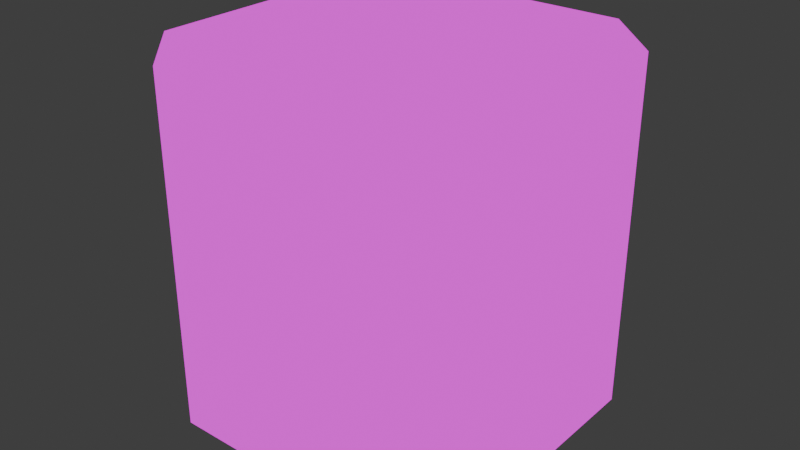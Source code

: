 # Source: default_window.blend  (saved by Blender 4.0.36; exported with 4.5.12 LTS)
import bpy
from mathutils import Matrix  # noqa: F401  (used for matrix-valued properties, if any)

bpy.ops.wm.read_factory_settings(use_empty=True)
scene = bpy.context.scene
scene.name = 'Scene'

# ---- collections
col_collection = bpy.data.collections.new('Collection'); scene.collection.children.link(col_collection)

# ---- images (referenced by path relative to the original .blend; pixels are not part of the script)
import os
ASSET_DIR = os.environ.get("B2B_ASSET_DIR", "")  # directory of the original .blend (textures are referenced by path, not embedded)
HERE = os.path.dirname(os.path.abspath(__file__))  # packed textures are extracted next to this script under _unpacked/

def load_image(name, relpath, width, height, colorspace="sRGB"):
    """Load a texture the original file referenced (path relative to the .blend, or extracted next to this script)."""
    p = next((c for c in (os.path.join(HERE, relpath), os.path.join(ASSET_DIR, relpath)) if relpath and os.path.exists(c)), "")
    if p:
        img = bpy.data.images.load(p, check_existing=True)
        img.name = name
    else:  # same state as the original file: an image datablock whose file is absent (Cycles renders it pink)
        img = bpy.data.images.new(name, width, height)
        img.source = "FILE"
        img.filepath = "//" + (relpath or name)
    img.colorspace_settings.name = colorspace
    return img
img_towermap_png = load_image('towermap.png', 'towermap.png', 1024, 1024, 'sRGB')
img_towermap_png_001 = load_image('towermap.png.001', 'towermap.png', 1024, 1024, 'sRGB')

# ---- materials (node trees are filled in below, after node groups)
mat_material = bpy.data.materials.new('Material')
mat_material.use_transparent_shadow = False

# ---- material node trees
mat_material.use_nodes = True; mat_material.node_tree.nodes.clear()
_N = mat_material.node_tree.nodes; _L = mat_material.node_tree.links
n0 = _N.new('ShaderNodeMixShader'); n0.name = 'Mix Shader.001'; n0.location = (1676, 1083)
n0.inputs[0].default_value = 1.0
n1 = _N.new('ShaderNodeTexImage'); n1.name = 'Image Texture.001'; n1.location = (1033, 1294)
n1.image = img_towermap_png
n1.interpolation = 'Closest'
n2 = _N.new('ShaderNodeBsdfPrincipled'); n2.name = 'Principled BSDF.001'; n2.location = (1356, 1309)
n2.inputs[2].default_value = 1.0
n2.inputs[3].default_value = 1.45
n3 = _N.new('ShaderNodeTexImage'); n3.name = 'Image Texture'; n3.location = (-405, 581)
n3.image = img_towermap_png_001
n3.interpolation = 'Closest'
n4 = _N.new('ShaderNodeSeparateColor'); n4.name = 'Separate Color'; n4.location = (294, 895)
n5 = _N.new('ShaderNodeShaderToRGB'); n5.name = 'Shader to RGB'; n5.location = (121, 800)
n6 = _N.new('ShaderNodeMath'); n6.name = 'Math'; n6.location = (640, 796)
n6.operation = 'CEIL'
n6.use_clamp = True
n7 = _N.new('ShaderNodeMix'); n7.name = 'Mix'; n7.location = (822, 962)
n7.inputs[0].default_value = 0.0
n8 = _N.new('ShaderNodeMapRange'); n8.name = 'Map Range'; n8.location = (462, 951)
n8.interpolation_type = 'STEPPED'
n8.inputs[1].default_value = 0.01
n8.inputs[5].default_value = 80.0
n9 = _N.new('ShaderNodeBsdfDiffuse'); n9.name = 'Diffuse BSDF'; n9.location = (-53, 753)
n10 = _N.new('ShaderNodeMix'); n10.name = 'Mix.002'; n10.location = (460, 606)
n10.data_type = 'RGBA'
n10.inputs[0].default_value = 0.8533
n10.inputs[7].default_value = (0.001668, 0.007015, 0.01395, 1.0)
n11 = _N.new('ShaderNodeMix'); n11.name = 'Mix.001'; n11.location = (1051, 868)
n11.data_type = 'RGBA'
n12 = _N.new('ShaderNodeOutputMaterial'); n12.name = 'Material Output.001'; n12.location = (1326, 882)
_L.new(n4.outputs[2], n8.inputs[0])
_L.new(n5.outputs[0], n4.inputs[0])
_L.new(n8.outputs[0], n6.inputs[0])
_L.new(n7.outputs[0], n11.inputs[0])
_L.new(n6.outputs[0], n7.inputs[2])
_L.new(n8.outputs[0], n7.inputs[3])
_L.new(n10.outputs[2], n11.inputs[6])
_L.new(n9.outputs[0], n5.inputs[0])
_L.new(n2.outputs[0], n0.inputs[1])
_L.new(n3.outputs[0], n9.inputs[0])
_L.new(n3.outputs[0], n10.inputs[6])
_L.new(n3.outputs[0], n11.inputs[7])
_L.new(n1.outputs[0], n2.inputs[0])
_L.new(n11.outputs[2], n12.inputs[0])
n12.is_active_output = True

# ---- world
world_world = bpy.data.worlds.new('World'); scene.world = world_world
world_world.use_nodes = True; world_world.node_tree.nodes.clear()
_N = world_world.node_tree.nodes; _L = world_world.node_tree.links
n0 = _N.new('ShaderNodeOutputWorld'); n0.name = 'World Output'; n0.location = (300, 300)
n1 = _N.new('ShaderNodeBackground'); n1.name = 'Background'; n1.location = (10, 300)
n1.inputs[0].default_value = (0.5603, 0.5603, 0.5603, 1.0)
n1.inputs[1].default_value = 0.1
_L.new(n1.outputs[0], n0.inputs[0])
n0.is_active_output = True
world_world.color = (0.05088, 0.05088, 0.05088)
world_world.use_sun_shadow = False
world_world.sun_shadow_jitter_overblur = 0.0

# ---- meshes
me_cube_002 = bpy.data.meshes.new('Cube.002')
me_cube_002.from_pydata([(-0.6261, -1.0, -8.33e-08), (-1.0, -0.6261, -8.33e-08), (-1.0, 0.6261, -8.33e-08), (-0.6261, 1.0, -8.33e-08), (0.6261, -1.0, -8.33e-08), (-0.6261, -1.0, 2.0), (-0.6261, 1.0, 2.0), (0.6261, -1.0, 2.0), (0.6261, -0.6261, 2.0), (0.6261, 0.6261, 2.0), (-0.6261, -0.6261, 2.0), (-0.6261, 0.6261, 2.0), (0.6261, -0.6261, -8.941e-08), (0.6261, 0.6261, -8.941e-08), (-0.6261, -0.6261, -8.941e-08), (-0.6261, 0.6261, -8.941e-08), (0.6261, 1.0, -8.33e-08), (1.0, 0.6261, -8.33e-08), (0.6261, 1.0, 2.0), (1.0, 0.6261, 2.0), (-1.0, 0.6261, 2.0), (-1.0, -0.6261, 2.0), (1.0, -0.6261, -8.33e-08), (1.0, -0.6261, 2.0), (-1.0, 0.2399, 1.198), (-1.0, -0.2382, 1.198), (-1.0, -0.2382, 0.8001), (-1.0, 0.2416, 0.8001), (-1.0, 0.1426, 1.198), (-1.0, -0.1437, 1.198), (-1.0, 0.1426, 1.677), (-1.0, -0.1437, 1.677), (-1.103, -0.1437, 1.198), (-1.103, -0.2382, 1.198), (-1.103, -0.2382, 0.8001), (-1.103, 0.2416, 0.8001), (-1.103, 0.2399, 1.198), (-1.103, 0.1426, 1.198), (-0.9194, 0.1426, 1.198), (-0.9194, -0.1437, 1.198), (-0.9194, 0.1426, 1.677), (-0.9194, -0.1437, 1.677), (1.0, -0.2399, 1.198), (1.0, 0.2382, 1.198), (1.0, 0.2382, 0.8001), (1.0, -0.2416, 0.8001), (1.0, -0.1426, 1.198), (1.0, 0.1437, 1.198), (1.0, -0.1426, 1.677), (1.0, 0.1437, 1.677), (1.103, 0.1437, 1.198), (1.103, 0.2382, 1.198), (1.103, 0.2382, 0.8001), (1.103, -0.2416, 0.8001), (1.103, -0.2399, 1.198), (1.103, -0.1426, 1.198), (0.9194, -0.1426, 1.198), (0.9194, 0.1437, 1.198), (0.9194, -0.1426, 1.677), (0.9194, 0.1437, 1.677)], [], [(1, 21, 25, 26), (17, 19, 43, 44), (7, 4, 22, 23), (4, 12, 14, 0), (0, 5, 21, 1), (3, 6, 18, 16), (16, 18, 19, 17), (6, 3, 2, 20), (4, 7, 5, 0), (7, 8, 10, 5), (21, 10, 11, 20), (8, 7, 23), (18, 9, 19), (19, 9, 8, 23), (20, 11, 6), (6, 11, 9, 18), (5, 10, 21), (11, 10, 8, 9), (1, 14, 15, 2), (12, 4, 22), (16, 13, 17), (17, 13, 12, 22), (2, 15, 3), (3, 15, 13, 16), (0, 14, 1), (15, 14, 12, 13), (36, 35, 34, 33, 32, 37), (2, 27, 24, 20), (29, 28, 37, 32), (31, 30, 40, 41), (20, 24, 28, 30), (21, 31, 29, 25), (30, 31, 21, 20), (26, 27, 2, 1), (24, 27, 35, 36), (26, 25, 33, 34), (28, 24, 36, 37), (27, 26, 34, 35), (25, 29, 32, 33), (39, 41, 40, 38), (28, 29, 39, 38), (29, 31, 41, 39), (30, 28, 38, 40), (54, 53, 52, 51, 50, 55), (22, 45, 42, 23), (47, 46, 55, 50), (49, 48, 58, 59), (23, 42, 46, 48), (19, 49, 47, 43), (48, 49, 19, 23), (44, 45, 22, 17), (42, 45, 53, 54), (44, 43, 51, 52), (46, 42, 54, 55), (45, 44, 52, 53), (43, 47, 50, 51), (57, 59, 58, 56), (46, 47, 57, 56), (47, 49, 59, 57), (48, 46, 56, 58)])
_uv = me_cube_002.uv_layers.new(name='UVMap')
_uv.uv.foreach_set('vector', [0.9141, 0.2891, 0.9141, 0.4844, 0.8828, 0.4062, 0.8828, 0.3672, 0.9141, 0.2891, 0.9141, 0.4844, 0.8828, 0.4062, 0.8828, 0.3672, 0.5547, 0.4844, 0.5547, 0.2891, 0.6016, 0.2891, 0.6016, 0.4844, 0.6016, 0.2422, 0.5547, 0.2422, 0.5547, 0.1406, 0.6016, 0.1406, 0.6016, 0.2891, 0.6016, 0.4844, 0.5547, 0.4844, 0.5547, 0.2891, 0.5547, 0.2891, 0.5547, 0.4844, 0.4531, 0.4844, 0.4531, 0.2891, 0.4531, 0.2891, 0.4531, 0.4844, 0.4062, 0.4844, 0.4062, 0.2891, 0.5547, 0.4844, 0.5547, 0.2891, 0.6016, 0.2891, 0.6016, 0.4844, 0.5547, 0.2891, 0.5547, 0.4844, 0.4531, 0.4844, 0.4531, 0.2891, 0.6016, 0.6328, 0.5547, 0.6328, 0.5547, 0.5312, 0.6016, 0.5312, 0.5547, 0.4844, 0.5547, 0.5312, 0.4531, 0.5312, 0.4531, 0.4844, 0.5547, 0.6328, 0.6016, 0.6328, 0.5547, 0.6797, 0.4062, 0.6328, 0.4531, 0.6328, 0.4531, 0.6797, 0.4531, 0.6797, 0.4531, 0.6328, 0.5547, 0.6328, 0.5547, 0.6797, 0.4531, 0.4844, 0.4531, 0.5312, 0.4062, 0.5312, 0.4062, 0.5312, 0.4531, 0.5312, 0.4531, 0.6328, 0.4062, 0.6328, 0.6016, 0.5312, 0.5547, 0.5312, 0.5547, 0.4844, 0.4531, 0.5312, 0.5547, 0.5312, 0.5547, 0.6328, 0.4531, 0.6328, 0.5547, 0.09375, 0.5547, 0.1406, 0.4531, 0.1406, 0.4531, 0.09375, 0.5547, 0.2422, 0.6016, 0.2422, 0.5547, 0.2891, 0.4062, 0.2422, 0.4531, 0.2422, 0.4531, 0.2891, 0.4531, 0.2891, 0.4531, 0.2422, 0.5547, 0.2422, 0.5547, 0.2891, 0.4531, 0.09375, 0.4531, 0.1406, 0.4062, 0.1406, 0.4062, 0.1406, 0.4531, 0.1406, 0.4531, 0.2422, 0.4062, 0.2422, 0.6016, 0.1406, 0.5547, 0.1406, 0.5547, 0.09375, 0.4531, 0.1406, 0.5547, 0.1406, 0.5547, 0.2422, 0.4531, 0.2422, 0.8438, 0.4062, 0.8438, 0.3672, 0.8828, 0.3672, 0.8828, 0.4062, 0.875, 0.4062, 0.8516, 0.4062, 0.8125, 0.2891, 0.8438, 0.3672, 0.8438, 0.4062, 0.8125, 0.4844, 0.9922, 0.4688, 0.9688, 0.4688, 0.9688, 0.4766, 0.9922, 0.4766, 0.9922, 0.4609, 0.9688, 0.4609, 0.9688, 0.4531, 0.9922, 0.4531, 0.8125, 0.4844, 0.8438, 0.4062, 0.8516, 0.4062, 0.8516, 0.4531, 0.9141, 0.4844, 0.875, 0.4531, 0.875, 0.4062, 0.8828, 0.4062, 0.8516, 0.4531, 0.875, 0.4531, 0.9141, 0.4844, 0.8125, 0.4844, 0.8828, 0.3672, 0.8438, 0.3672, 0.8125, 0.2891, 0.9141, 0.2891, 0.9688, 0.4062, 0.9688, 0.3672, 0.9766, 0.3672, 0.9766, 0.4062, 0.9766, 0.3672, 0.9766, 0.4062, 0.9688, 0.4062, 0.9688, 0.3672, 0.9688, 0.4688, 0.9609, 0.4688, 0.9609, 0.4766, 0.9688, 0.4766, 0.9609, 0.3594, 1.0, 0.3594, 1.0, 0.3672, 0.9609, 0.3672, 1.0, 0.4688, 0.9922, 0.4688, 0.9922, 0.4766, 1.0, 0.4766, 0.875, 0.4062, 0.875, 0.4531, 0.8516, 0.4531, 0.8516, 0.4062, 0.9688, 0.4766, 0.9922, 0.4766, 0.9922, 0.4844, 0.9688, 0.4844, 0.9688, 0.4062, 0.9688, 0.4531, 0.9766, 0.4531, 0.9766, 0.4062, 0.9766, 0.4531, 0.9766, 0.4062, 0.9688, 0.4062, 0.9688, 0.4531, 0.8438, 0.4062, 0.8438, 0.3672, 0.8828, 0.3672, 0.8828, 0.4062, 0.875, 0.4062, 0.8516, 0.4062, 0.8125, 0.2891, 0.8438, 0.3672, 0.8438, 0.4062, 0.8125, 0.4844, 0.9922, 0.4688, 0.9688, 0.4688, 0.9688, 0.4766, 0.9922, 0.4766, 0.9922, 0.4609, 0.9688, 0.4609, 0.9688, 0.4531, 0.9922, 0.4531, 0.8125, 0.4844, 0.8438, 0.4062, 0.8516, 0.4062, 0.8516, 0.4531, 0.9141, 0.4844, 0.875, 0.4531, 0.875, 0.4062, 0.8828, 0.4062, 0.8516, 0.4531, 0.875, 0.4531, 0.9141, 0.4844, 0.8125, 0.4844, 0.8828, 0.3672, 0.8438, 0.3672, 0.8125, 0.2891, 0.9141, 0.2891, 0.9688, 0.4062, 0.9688, 0.3672, 0.9766, 0.3672, 0.9766, 0.4062, 0.9766, 0.3672, 0.9766, 0.4062, 0.9688, 0.4062, 0.9688, 0.3672, 0.9688, 0.4688, 0.9609, 0.4688, 0.9609, 0.4766, 0.9688, 0.4766, 0.9609, 0.3594, 1.0, 0.3594, 1.0, 0.3672, 0.9609, 0.3672, 1.0, 0.4688, 0.9922, 0.4688, 0.9922, 0.4766, 1.0, 0.4766, 0.875, 0.4062, 0.875, 0.4531, 0.8516, 0.4531, 0.8516, 0.4062, 0.9688, 0.4766, 0.9922, 0.4766, 0.9922, 0.4844, 0.9688, 0.4844, 0.9688, 0.4062, 0.9688, 0.4531, 0.9766, 0.4531, 0.9766, 0.4062, 0.9766, 0.4531, 0.9766, 0.4062, 0.9688, 0.4062, 0.9688, 0.4531])
me_cube_002.materials.append(mat_material)
me_cube_002.update()

# ---- objects
ob_tower_mid = bpy.data.objects.new('tower_mid', me_cube_002)

# ---- transforms, parenting, visibility, modifiers, constraints
ob_tower_mid.location = (0.0, 0.0, 2.0)

# ---- collection membership
col_collection.objects.link(ob_tower_mid)

# ---- scene / render settings (as saved in the file)
scene.frame_start = 1; scene.frame_end = 250; scene.frame_set(0)
scene.render.engine = 'BLENDER_EEVEE_NEXT'
scene.render.filter_size = 0.0
scene.cycles.sampling_pattern = 'TABULATED_SOBOL'
scene.eevee.gtao_distance = 0.0
bpy.context.view_layer.update()

# ---- added for rendering (the .blend has no active camera and no usable light): camera, sun
cam_auto = bpy.data.cameras.new('AutoCamera')
cam_auto.lens = 50.0
cam_auto.sensor_width = 36.0
cam_auto.clip_end = 1000.0
ob_auto_camera = bpy.data.objects.new('AutoCamera', cam_auto)
scene.collection.objects.link(ob_auto_camera)
ob_auto_camera.location = (3.3188, -3.98256, 5.65504)
ob_auto_camera.rotation_euler = (1.09748, -7.21219e-08, 0.694738)
scene.camera = ob_auto_camera
light_auto_sun = bpy.data.lights.new('AutoSun', 'SUN')
light_auto_sun.energy = 3.0
light_auto_sun.angle = 0.0523599
ob_auto_sun = bpy.data.objects.new('AutoSun', light_auto_sun)
scene.collection.objects.link(ob_auto_sun)
ob_auto_sun.rotation_euler = (0.872665, 0.174533, 0.523599)
bpy.context.view_layer.update()
